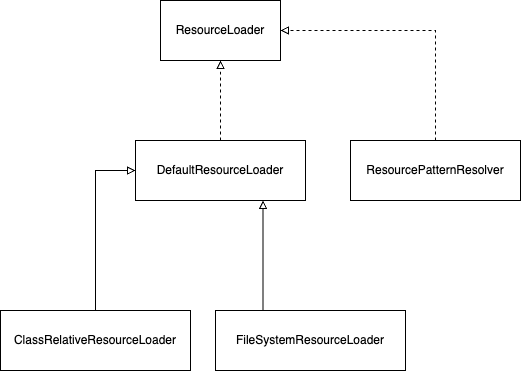

The diagram above was exported from draw.io. Its source (the exported page's mxGraphModel, read from the mxfile embedded in the PNG):
<mxGraphModel dx="1026" dy="658" grid="1" gridSize="10" guides="1" tooltips="1" connect="1" arrows="1" fold="1" page="1" pageScale="1" pageWidth="827" pageHeight="1169" math="0" shadow="0">
  <root>
    <mxCell id="0" />
    <mxCell id="1" parent="0" />
    <mxCell id="zPgLC7JuiZpeSxTYgRn4-1" value="ResourceLoader" style="rounded=0;whiteSpace=wrap;html=1;" vertex="1" parent="1">
      <mxGeometry x="360" y="110" width="120" height="60" as="geometry" />
    </mxCell>
    <mxCell id="zPgLC7JuiZpeSxTYgRn4-3" style="edgeStyle=orthogonalEdgeStyle;rounded=0;orthogonalLoop=1;jettySize=auto;html=1;exitX=0.5;exitY=0;exitDx=0;exitDy=0;dashed=1;endArrow=block;endFill=0;" edge="1" parent="1" source="zPgLC7JuiZpeSxTYgRn4-2" target="zPgLC7JuiZpeSxTYgRn4-1">
      <mxGeometry relative="1" as="geometry" />
    </mxCell>
    <mxCell id="zPgLC7JuiZpeSxTYgRn4-2" value="DefaultResourceLoader" style="rounded=0;whiteSpace=wrap;html=1;" vertex="1" parent="1">
      <mxGeometry x="335" y="250" width="170" height="60" as="geometry" />
    </mxCell>
    <mxCell id="zPgLC7JuiZpeSxTYgRn4-8" style="rounded=0;orthogonalLoop=1;jettySize=auto;html=1;endArrow=block;endFill=0;entryX=0;entryY=0.5;entryDx=0;entryDy=0;edgeStyle=orthogonalEdgeStyle;" edge="1" parent="1" source="zPgLC7JuiZpeSxTYgRn4-5" target="zPgLC7JuiZpeSxTYgRn4-2">
      <mxGeometry relative="1" as="geometry">
        <mxPoint x="380" y="310" as="targetPoint" />
      </mxGeometry>
    </mxCell>
    <mxCell id="zPgLC7JuiZpeSxTYgRn4-5" value="ClassRelativeResourceLoader" style="rounded=0;whiteSpace=wrap;html=1;" vertex="1" parent="1">
      <mxGeometry x="200" y="420" width="190" height="60" as="geometry" />
    </mxCell>
    <mxCell id="zPgLC7JuiZpeSxTYgRn4-9" style="edgeStyle=orthogonalEdgeStyle;rounded=0;orthogonalLoop=1;jettySize=auto;html=1;exitX=0.25;exitY=0;exitDx=0;exitDy=0;endArrow=block;endFill=0;entryX=0.75;entryY=1;entryDx=0;entryDy=0;" edge="1" parent="1" source="zPgLC7JuiZpeSxTYgRn4-6" target="zPgLC7JuiZpeSxTYgRn4-2">
      <mxGeometry relative="1" as="geometry" />
    </mxCell>
    <mxCell id="zPgLC7JuiZpeSxTYgRn4-6" value="FileSystemResourceLoader" style="rounded=0;whiteSpace=wrap;html=1;" vertex="1" parent="1">
      <mxGeometry x="415" y="420" width="190" height="60" as="geometry" />
    </mxCell>
    <mxCell id="zPgLC7JuiZpeSxTYgRn4-12" style="edgeStyle=orthogonalEdgeStyle;rounded=0;orthogonalLoop=1;jettySize=auto;html=1;exitX=0.5;exitY=0;exitDx=0;exitDy=0;entryX=1;entryY=0.5;entryDx=0;entryDy=0;strokeColor=default;dashed=1;endArrow=block;endFill=0;" edge="1" parent="1" source="zPgLC7JuiZpeSxTYgRn4-11" target="zPgLC7JuiZpeSxTYgRn4-1">
      <mxGeometry relative="1" as="geometry" />
    </mxCell>
    <mxCell id="zPgLC7JuiZpeSxTYgRn4-11" value="ResourcePatternResolver" style="rounded=0;whiteSpace=wrap;html=1;" vertex="1" parent="1">
      <mxGeometry x="550" y="250" width="170" height="60" as="geometry" />
    </mxCell>
  </root>
</mxGraphModel>